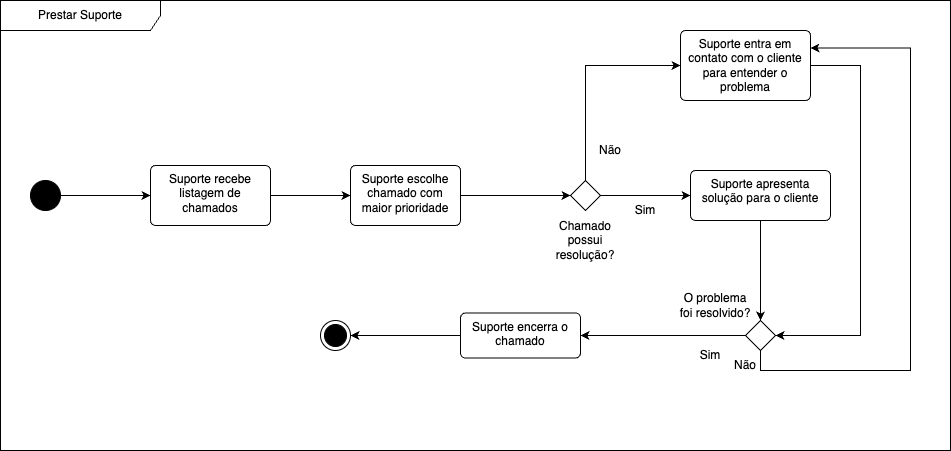

The diagram above was exported from draw.io. Its source (the exported page's mxGraphModel, read from the mxfile embedded in the PNG):
<mxGraphModel dx="1194" dy="660" grid="1" gridSize="10" guides="1" tooltips="1" connect="1" arrows="1" fold="1" page="1" pageScale="1" pageWidth="827" pageHeight="1169" math="0" shadow="0">
  <root>
    <mxCell id="0" />
    <mxCell id="1" parent="0" />
    <mxCell id="DjkcP1IP2OiIA6WwSjzq-1" value="Prestar Suporte" style="shape=umlFrame;whiteSpace=wrap;html=1;pointerEvents=0;recursiveResize=0;container=1;collapsible=0;width=160;" parent="1" vertex="1">
      <mxGeometry x="50" y="60" width="950" height="450" as="geometry" />
    </mxCell>
    <mxCell id="DjkcP1IP2OiIA6WwSjzq-5" style="edgeStyle=orthogonalEdgeStyle;rounded=0;orthogonalLoop=1;jettySize=auto;html=1;exitX=1;exitY=0.5;exitDx=0;exitDy=0;" parent="DjkcP1IP2OiIA6WwSjzq-1" source="DjkcP1IP2OiIA6WwSjzq-2" target="DjkcP1IP2OiIA6WwSjzq-3" edge="1">
      <mxGeometry relative="1" as="geometry" />
    </mxCell>
    <mxCell id="DjkcP1IP2OiIA6WwSjzq-2" value="" style="ellipse;fillColor=strokeColor;html=1;" parent="DjkcP1IP2OiIA6WwSjzq-1" vertex="1">
      <mxGeometry x="30" y="180" width="30" height="30" as="geometry" />
    </mxCell>
    <mxCell id="DjkcP1IP2OiIA6WwSjzq-7" style="edgeStyle=orthogonalEdgeStyle;rounded=0;orthogonalLoop=1;jettySize=auto;html=1;exitX=1;exitY=0.5;exitDx=0;exitDy=0;" parent="DjkcP1IP2OiIA6WwSjzq-1" source="DjkcP1IP2OiIA6WwSjzq-3" target="DjkcP1IP2OiIA6WwSjzq-6" edge="1">
      <mxGeometry relative="1" as="geometry" />
    </mxCell>
    <mxCell id="DjkcP1IP2OiIA6WwSjzq-3" value="Suporte recebe listagem de chamados" style="html=1;align=center;verticalAlign=top;rounded=1;absoluteArcSize=1;arcSize=10;dashed=0;whiteSpace=wrap;" parent="DjkcP1IP2OiIA6WwSjzq-1" vertex="1">
      <mxGeometry x="150" y="165" width="120" height="60" as="geometry" />
    </mxCell>
    <mxCell id="DjkcP1IP2OiIA6WwSjzq-10" style="edgeStyle=orthogonalEdgeStyle;rounded=0;orthogonalLoop=1;jettySize=auto;html=1;exitX=1;exitY=0.5;exitDx=0;exitDy=0;" parent="DjkcP1IP2OiIA6WwSjzq-1" source="DjkcP1IP2OiIA6WwSjzq-6" target="DjkcP1IP2OiIA6WwSjzq-9" edge="1">
      <mxGeometry relative="1" as="geometry" />
    </mxCell>
    <mxCell id="DjkcP1IP2OiIA6WwSjzq-6" value="Suporte escolhe chamado com maior prioridade" style="html=1;align=center;verticalAlign=top;rounded=1;absoluteArcSize=1;arcSize=10;dashed=0;whiteSpace=wrap;" parent="DjkcP1IP2OiIA6WwSjzq-1" vertex="1">
      <mxGeometry x="350" y="165" width="110" height="60" as="geometry" />
    </mxCell>
    <mxCell id="DjkcP1IP2OiIA6WwSjzq-17" style="edgeStyle=orthogonalEdgeStyle;rounded=0;orthogonalLoop=1;jettySize=auto;html=1;exitX=1;exitY=0.5;exitDx=0;exitDy=0;" parent="DjkcP1IP2OiIA6WwSjzq-1" source="DjkcP1IP2OiIA6WwSjzq-9" target="DjkcP1IP2OiIA6WwSjzq-16" edge="1">
      <mxGeometry relative="1" as="geometry" />
    </mxCell>
    <mxCell id="JjZYxZUBwhhv_emuKh8_-9" style="edgeStyle=orthogonalEdgeStyle;rounded=0;orthogonalLoop=1;jettySize=auto;html=1;exitX=0.5;exitY=0;exitDx=0;exitDy=0;entryX=0;entryY=0.5;entryDx=0;entryDy=0;" edge="1" parent="DjkcP1IP2OiIA6WwSjzq-1" source="DjkcP1IP2OiIA6WwSjzq-9" target="DjkcP1IP2OiIA6WwSjzq-12">
      <mxGeometry relative="1" as="geometry" />
    </mxCell>
    <mxCell id="DjkcP1IP2OiIA6WwSjzq-9" value="" style="rhombus;" parent="DjkcP1IP2OiIA6WwSjzq-1" vertex="1">
      <mxGeometry x="570" y="180" width="30" height="30" as="geometry" />
    </mxCell>
    <mxCell id="DjkcP1IP2OiIA6WwSjzq-11" value="Chamado possui resolução?" style="text;html=1;align=center;verticalAlign=middle;whiteSpace=wrap;rounded=0;" parent="DjkcP1IP2OiIA6WwSjzq-1" vertex="1">
      <mxGeometry x="555" y="225" width="60" height="30" as="geometry" />
    </mxCell>
    <mxCell id="JjZYxZUBwhhv_emuKh8_-10" style="edgeStyle=orthogonalEdgeStyle;rounded=0;orthogonalLoop=1;jettySize=auto;html=1;exitX=1;exitY=0.5;exitDx=0;exitDy=0;entryX=1;entryY=0.5;entryDx=0;entryDy=0;" edge="1" parent="DjkcP1IP2OiIA6WwSjzq-1" source="DjkcP1IP2OiIA6WwSjzq-12" target="DjkcP1IP2OiIA6WwSjzq-20">
      <mxGeometry relative="1" as="geometry">
        <Array as="points">
          <mxPoint x="860" y="65" />
          <mxPoint x="860" y="335" />
        </Array>
      </mxGeometry>
    </mxCell>
    <mxCell id="DjkcP1IP2OiIA6WwSjzq-12" value="Suporte entra em contato com o cliente para entender o problema" style="html=1;align=center;verticalAlign=top;rounded=1;absoluteArcSize=1;arcSize=10;dashed=0;whiteSpace=wrap;" parent="DjkcP1IP2OiIA6WwSjzq-1" vertex="1">
      <mxGeometry x="680" y="30" width="130" height="70" as="geometry" />
    </mxCell>
    <mxCell id="DjkcP1IP2OiIA6WwSjzq-15" value="Não" style="text;html=1;align=center;verticalAlign=middle;whiteSpace=wrap;rounded=0;" parent="DjkcP1IP2OiIA6WwSjzq-1" vertex="1">
      <mxGeometry x="580" y="135" width="60" height="30" as="geometry" />
    </mxCell>
    <mxCell id="DjkcP1IP2OiIA6WwSjzq-21" style="edgeStyle=orthogonalEdgeStyle;rounded=0;orthogonalLoop=1;jettySize=auto;html=1;exitX=0.5;exitY=1;exitDx=0;exitDy=0;entryX=0.5;entryY=0;entryDx=0;entryDy=0;" parent="DjkcP1IP2OiIA6WwSjzq-1" source="DjkcP1IP2OiIA6WwSjzq-16" target="DjkcP1IP2OiIA6WwSjzq-20" edge="1">
      <mxGeometry relative="1" as="geometry" />
    </mxCell>
    <mxCell id="DjkcP1IP2OiIA6WwSjzq-16" value="Suporte apresenta solução para o cliente" style="html=1;align=center;verticalAlign=top;rounded=1;absoluteArcSize=1;arcSize=10;dashed=0;whiteSpace=wrap;" parent="DjkcP1IP2OiIA6WwSjzq-1" vertex="1">
      <mxGeometry x="690" y="170" width="140" height="50" as="geometry" />
    </mxCell>
    <mxCell id="DjkcP1IP2OiIA6WwSjzq-18" value="Sim" style="text;html=1;align=center;verticalAlign=middle;whiteSpace=wrap;rounded=0;" parent="DjkcP1IP2OiIA6WwSjzq-1" vertex="1">
      <mxGeometry x="615" y="195" width="60" height="30" as="geometry" />
    </mxCell>
    <mxCell id="JjZYxZUBwhhv_emuKh8_-2" style="edgeStyle=orthogonalEdgeStyle;rounded=0;orthogonalLoop=1;jettySize=auto;html=1;exitX=0;exitY=0.5;exitDx=0;exitDy=0;entryX=1;entryY=0.5;entryDx=0;entryDy=0;" edge="1" parent="DjkcP1IP2OiIA6WwSjzq-1" source="DjkcP1IP2OiIA6WwSjzq-20" target="JjZYxZUBwhhv_emuKh8_-1">
      <mxGeometry relative="1" as="geometry" />
    </mxCell>
    <mxCell id="JjZYxZUBwhhv_emuKh8_-12" style="edgeStyle=orthogonalEdgeStyle;rounded=0;orthogonalLoop=1;jettySize=auto;html=1;exitX=0.5;exitY=1;exitDx=0;exitDy=0;entryX=1;entryY=0.25;entryDx=0;entryDy=0;" edge="1" parent="DjkcP1IP2OiIA6WwSjzq-1" source="DjkcP1IP2OiIA6WwSjzq-20" target="DjkcP1IP2OiIA6WwSjzq-12">
      <mxGeometry relative="1" as="geometry">
        <Array as="points">
          <mxPoint x="760" y="370" />
          <mxPoint x="910" y="370" />
          <mxPoint x="910" y="48" />
        </Array>
      </mxGeometry>
    </mxCell>
    <mxCell id="DjkcP1IP2OiIA6WwSjzq-20" value="" style="rhombus;" parent="DjkcP1IP2OiIA6WwSjzq-1" vertex="1">
      <mxGeometry x="745" y="320" width="30" height="30" as="geometry" />
    </mxCell>
    <mxCell id="DjkcP1IP2OiIA6WwSjzq-23" value="O problema foi resolvido?" style="text;html=1;align=center;verticalAlign=middle;whiteSpace=wrap;rounded=0;" parent="DjkcP1IP2OiIA6WwSjzq-1" vertex="1">
      <mxGeometry x="675" y="290" width="80" height="30" as="geometry" />
    </mxCell>
    <mxCell id="JjZYxZUBwhhv_emuKh8_-7" style="edgeStyle=orthogonalEdgeStyle;rounded=0;orthogonalLoop=1;jettySize=auto;html=1;exitX=0;exitY=0.5;exitDx=0;exitDy=0;" edge="1" parent="DjkcP1IP2OiIA6WwSjzq-1" source="JjZYxZUBwhhv_emuKh8_-1" target="JjZYxZUBwhhv_emuKh8_-6">
      <mxGeometry relative="1" as="geometry" />
    </mxCell>
    <mxCell id="JjZYxZUBwhhv_emuKh8_-1" value="Suporte encerra o chamado" style="html=1;align=center;verticalAlign=top;rounded=1;absoluteArcSize=1;arcSize=10;dashed=0;whiteSpace=wrap;" vertex="1" parent="DjkcP1IP2OiIA6WwSjzq-1">
      <mxGeometry x="460" y="312.5" width="120" height="45" as="geometry" />
    </mxCell>
    <mxCell id="JjZYxZUBwhhv_emuKh8_-3" value="Sim" style="text;html=1;align=center;verticalAlign=middle;whiteSpace=wrap;rounded=0;" vertex="1" parent="DjkcP1IP2OiIA6WwSjzq-1">
      <mxGeometry x="680" y="340" width="60" height="30" as="geometry" />
    </mxCell>
    <mxCell id="JjZYxZUBwhhv_emuKh8_-6" value="" style="ellipse;html=1;shape=endState;fillColor=strokeColor;" vertex="1" parent="DjkcP1IP2OiIA6WwSjzq-1">
      <mxGeometry x="320" y="320" width="30" height="30" as="geometry" />
    </mxCell>
    <mxCell id="JjZYxZUBwhhv_emuKh8_-13" value="Não" style="text;html=1;align=center;verticalAlign=middle;whiteSpace=wrap;rounded=0;" vertex="1" parent="DjkcP1IP2OiIA6WwSjzq-1">
      <mxGeometry x="715" y="350" width="60" height="30" as="geometry" />
    </mxCell>
  </root>
</mxGraphModel>